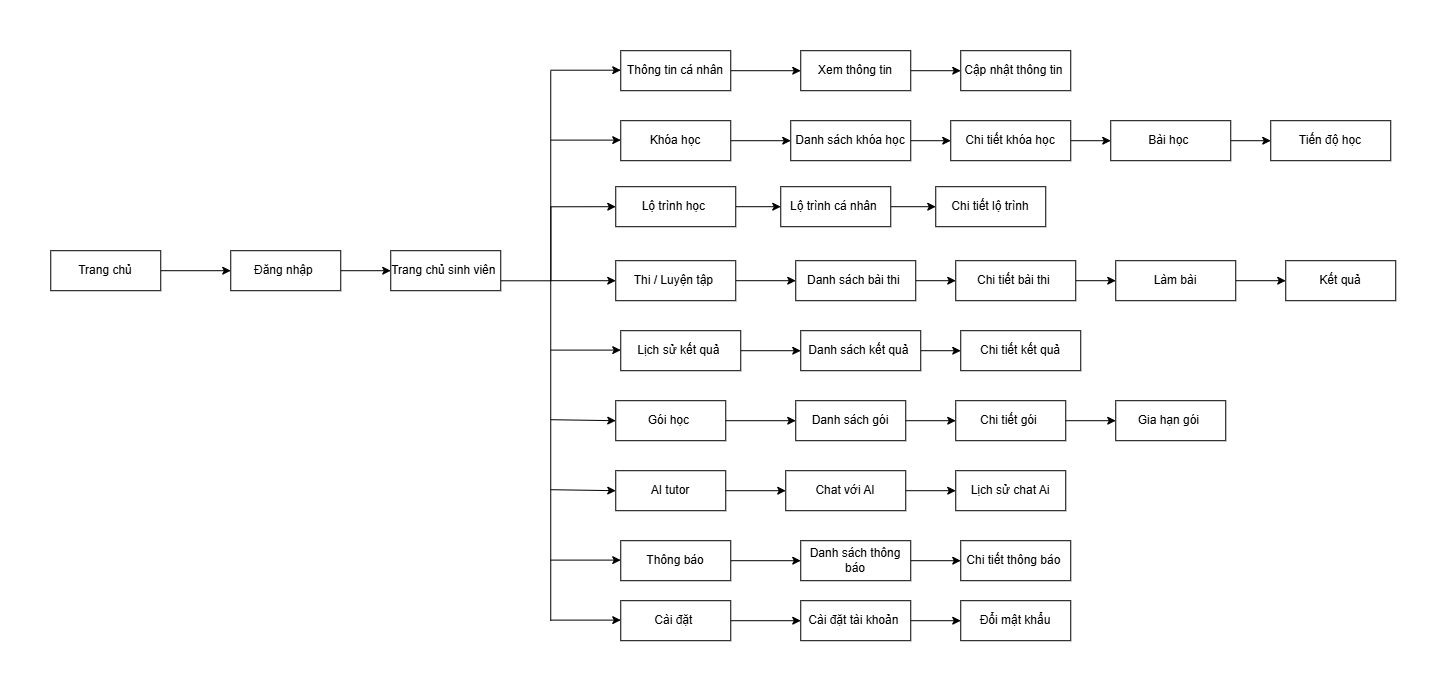

The diagram above was exported from draw.io. Its source (the exported page's mxGraphModel, read from the mxfile embedded in the PNG):
<mxGraphModel dx="1440" dy="2091" grid="1" gridSize="10" guides="1" tooltips="1" connect="1" arrows="1" fold="1" page="1" pageScale="1" pageWidth="827" pageHeight="1169" math="0" shadow="0">
  <root>
    <mxCell id="0" />
    <mxCell id="1" parent="0" />
    <mxCell id="6oIdI_R6YYYH1Kz_rcmR-3" edge="1" parent="1" source="012e_-o1gqaca0dMNX47-1" style="edgeStyle=orthogonalEdgeStyle;rounded=0;orthogonalLoop=1;jettySize=auto;html=1;entryX=0;entryY=0.5;entryDx=0;entryDy=0;" target="6oIdI_R6YYYH1Kz_rcmR-1">
      <mxGeometry relative="1" as="geometry" />
    </mxCell>
    <mxCell id="012e_-o1gqaca0dMNX47-1" parent="1" style="rounded=0;whiteSpace=wrap;html=1;" value="Trang chủ" vertex="1">
      <mxGeometry height="40" width="110" x="50" y="-520" as="geometry" />
    </mxCell>
    <mxCell id="6oIdI_R6YYYH1Kz_rcmR-4" edge="1" parent="1" source="6oIdI_R6YYYH1Kz_rcmR-1" style="edgeStyle=orthogonalEdgeStyle;rounded=0;orthogonalLoop=1;jettySize=auto;html=1;entryX=0;entryY=0.5;entryDx=0;entryDy=0;" target="6oIdI_R6YYYH1Kz_rcmR-2">
      <mxGeometry relative="1" as="geometry" />
    </mxCell>
    <mxCell id="6oIdI_R6YYYH1Kz_rcmR-1" parent="1" style="rounded=0;whiteSpace=wrap;html=1;" value="Đăng nhập&amp;nbsp;" vertex="1">
      <mxGeometry height="40" width="110" x="230" y="-520" as="geometry" />
    </mxCell>
    <mxCell id="6oIdI_R6YYYH1Kz_rcmR-60" edge="1" parent="1" source="6oIdI_R6YYYH1Kz_rcmR-2" style="edgeStyle=orthogonalEdgeStyle;rounded=0;orthogonalLoop=1;jettySize=auto;html=1;entryX=0;entryY=0.5;entryDx=0;entryDy=0;" target="6oIdI_R6YYYH1Kz_rcmR-16">
      <mxGeometry relative="1" as="geometry">
        <Array as="points">
          <mxPoint x="550.12" y="-489.94" />
          <mxPoint x="550.12" y="-564.06" />
        </Array>
      </mxGeometry>
    </mxCell>
    <mxCell id="6oIdI_R6YYYH1Kz_rcmR-2" parent="1" style="rounded=0;whiteSpace=wrap;html=1;" value="Trang chủ sinh viên&amp;nbsp;" vertex="1">
      <mxGeometry height="40" width="110" x="390" y="-520" as="geometry" />
    </mxCell>
    <mxCell id="6oIdI_R6YYYH1Kz_rcmR-5" edge="1" parent="1" source="6oIdI_R6YYYH1Kz_rcmR-6" style="edgeStyle=orthogonalEdgeStyle;rounded=0;orthogonalLoop=1;jettySize=auto;html=1;entryX=0;entryY=0.5;entryDx=0;entryDy=0;" target="6oIdI_R6YYYH1Kz_rcmR-8">
      <mxGeometry relative="1" as="geometry" />
    </mxCell>
    <mxCell id="6oIdI_R6YYYH1Kz_rcmR-6" parent="1" style="rounded=0;whiteSpace=wrap;html=1;" value="Thông tin cá nhân" vertex="1">
      <mxGeometry height="40" width="110" x="620" y="-720" as="geometry" />
    </mxCell>
    <mxCell id="6oIdI_R6YYYH1Kz_rcmR-7" edge="1" parent="1" source="6oIdI_R6YYYH1Kz_rcmR-8" style="edgeStyle=orthogonalEdgeStyle;rounded=0;orthogonalLoop=1;jettySize=auto;html=1;entryX=0;entryY=0.5;entryDx=0;entryDy=0;" target="6oIdI_R6YYYH1Kz_rcmR-9">
      <mxGeometry relative="1" as="geometry" />
    </mxCell>
    <mxCell id="6oIdI_R6YYYH1Kz_rcmR-8" parent="1" style="rounded=0;whiteSpace=wrap;html=1;" value="Xem thông tin" vertex="1">
      <mxGeometry height="40" width="110" x="800" y="-720" as="geometry" />
    </mxCell>
    <mxCell id="6oIdI_R6YYYH1Kz_rcmR-9" parent="1" style="rounded=0;whiteSpace=wrap;html=1;" value="Cập nhật thông tin&amp;nbsp;" vertex="1">
      <mxGeometry height="40" width="110" x="960" y="-720" as="geometry" />
    </mxCell>
    <mxCell id="6oIdI_R6YYYH1Kz_rcmR-10" edge="1" parent="1" source="6oIdI_R6YYYH1Kz_rcmR-11" style="edgeStyle=orthogonalEdgeStyle;rounded=0;orthogonalLoop=1;jettySize=auto;html=1;entryX=0;entryY=0.5;entryDx=0;entryDy=0;" target="6oIdI_R6YYYH1Kz_rcmR-13">
      <mxGeometry relative="1" as="geometry" />
    </mxCell>
    <mxCell id="6oIdI_R6YYYH1Kz_rcmR-11" parent="1" style="rounded=0;whiteSpace=wrap;html=1;" value="Khóa học" vertex="1">
      <mxGeometry height="40" width="110" x="620" y="-650" as="geometry" />
    </mxCell>
    <mxCell id="6oIdI_R6YYYH1Kz_rcmR-12" edge="1" parent="1" source="6oIdI_R6YYYH1Kz_rcmR-13" style="edgeStyle=orthogonalEdgeStyle;rounded=0;orthogonalLoop=1;jettySize=auto;html=1;entryX=0;entryY=0.5;entryDx=0;entryDy=0;" target="6oIdI_R6YYYH1Kz_rcmR-14">
      <mxGeometry relative="1" as="geometry" />
    </mxCell>
    <mxCell id="6oIdI_R6YYYH1Kz_rcmR-13" parent="1" style="rounded=0;whiteSpace=wrap;html=1;" value="Danh sách khóa học" vertex="1">
      <mxGeometry height="40" width="120" x="790" y="-650" as="geometry" />
    </mxCell>
    <mxCell id="6oIdI_R6YYYH1Kz_rcmR-51" edge="1" parent="1" source="6oIdI_R6YYYH1Kz_rcmR-14" style="edgeStyle=orthogonalEdgeStyle;rounded=0;orthogonalLoop=1;jettySize=auto;html=1;" target="6oIdI_R6YYYH1Kz_rcmR-50">
      <mxGeometry relative="1" as="geometry" />
    </mxCell>
    <mxCell id="6oIdI_R6YYYH1Kz_rcmR-14" parent="1" style="rounded=0;whiteSpace=wrap;html=1;" value="Chi tiết khóa học" vertex="1">
      <mxGeometry height="40" width="120" x="950" y="-650" as="geometry" />
    </mxCell>
    <mxCell id="6oIdI_R6YYYH1Kz_rcmR-15" edge="1" parent="1" source="6oIdI_R6YYYH1Kz_rcmR-16" style="edgeStyle=orthogonalEdgeStyle;rounded=0;orthogonalLoop=1;jettySize=auto;html=1;entryX=0;entryY=0.5;entryDx=0;entryDy=0;" target="6oIdI_R6YYYH1Kz_rcmR-18">
      <mxGeometry relative="1" as="geometry" />
    </mxCell>
    <mxCell id="6oIdI_R6YYYH1Kz_rcmR-16" parent="1" style="rounded=0;whiteSpace=wrap;html=1;" value="Lộ trình học&amp;nbsp;" vertex="1">
      <mxGeometry height="40" width="120" x="615" y="-584" as="geometry" />
    </mxCell>
    <mxCell id="6oIdI_R6YYYH1Kz_rcmR-17" edge="1" parent="1" source="6oIdI_R6YYYH1Kz_rcmR-18" style="edgeStyle=orthogonalEdgeStyle;rounded=0;orthogonalLoop=1;jettySize=auto;html=1;entryX=0;entryY=0.5;entryDx=0;entryDy=0;" target="6oIdI_R6YYYH1Kz_rcmR-19">
      <mxGeometry relative="1" as="geometry" />
    </mxCell>
    <mxCell id="6oIdI_R6YYYH1Kz_rcmR-18" parent="1" style="rounded=0;whiteSpace=wrap;html=1;" value="Lộ trình cá nhân&amp;nbsp;" vertex="1">
      <mxGeometry height="40" width="110" x="780" y="-584" as="geometry" />
    </mxCell>
    <mxCell id="6oIdI_R6YYYH1Kz_rcmR-19" parent="1" style="rounded=0;whiteSpace=wrap;html=1;" value="Chi tiết lộ trình" vertex="1">
      <mxGeometry height="40" width="110" x="935" y="-584" as="geometry" />
    </mxCell>
    <mxCell id="6oIdI_R6YYYH1Kz_rcmR-20" edge="1" parent="1" source="6oIdI_R6YYYH1Kz_rcmR-21" style="edgeStyle=orthogonalEdgeStyle;rounded=0;orthogonalLoop=1;jettySize=auto;html=1;entryX=0;entryY=0.5;entryDx=0;entryDy=0;" target="6oIdI_R6YYYH1Kz_rcmR-23">
      <mxGeometry relative="1" as="geometry" />
    </mxCell>
    <mxCell id="6oIdI_R6YYYH1Kz_rcmR-21" parent="1" style="rounded=0;whiteSpace=wrap;html=1;" value="Thi / Luyện tập&amp;nbsp;" vertex="1">
      <mxGeometry height="40" width="120" x="615" y="-510" as="geometry" />
    </mxCell>
    <mxCell id="6oIdI_R6YYYH1Kz_rcmR-22" edge="1" parent="1" source="6oIdI_R6YYYH1Kz_rcmR-23" style="edgeStyle=orthogonalEdgeStyle;rounded=0;orthogonalLoop=1;jettySize=auto;html=1;entryX=0;entryY=0.5;entryDx=0;entryDy=0;" target="6oIdI_R6YYYH1Kz_rcmR-24">
      <mxGeometry relative="1" as="geometry" />
    </mxCell>
    <mxCell id="6oIdI_R6YYYH1Kz_rcmR-23" parent="1" style="rounded=0;whiteSpace=wrap;html=1;" value="Danh sách bài thi&amp;nbsp;" vertex="1">
      <mxGeometry height="40" width="120" x="795" y="-510" as="geometry" />
    </mxCell>
    <mxCell id="6oIdI_R6YYYH1Kz_rcmR-56" edge="1" parent="1" source="6oIdI_R6YYYH1Kz_rcmR-24" style="edgeStyle=orthogonalEdgeStyle;rounded=0;orthogonalLoop=1;jettySize=auto;html=1;entryX=0;entryY=0.5;entryDx=0;entryDy=0;" target="6oIdI_R6YYYH1Kz_rcmR-54">
      <mxGeometry relative="1" as="geometry" />
    </mxCell>
    <mxCell id="6oIdI_R6YYYH1Kz_rcmR-24" parent="1" style="rounded=0;whiteSpace=wrap;html=1;" value="Chi tiết bài thi&amp;nbsp;" vertex="1">
      <mxGeometry height="40" width="120" x="955" y="-510" as="geometry" />
    </mxCell>
    <mxCell id="6oIdI_R6YYYH1Kz_rcmR-25" edge="1" parent="1" source="6oIdI_R6YYYH1Kz_rcmR-26" style="edgeStyle=orthogonalEdgeStyle;rounded=0;orthogonalLoop=1;jettySize=auto;html=1;entryX=0;entryY=0.5;entryDx=0;entryDy=0;" target="6oIdI_R6YYYH1Kz_rcmR-28">
      <mxGeometry relative="1" as="geometry" />
    </mxCell>
    <mxCell id="6oIdI_R6YYYH1Kz_rcmR-26" parent="1" style="rounded=0;whiteSpace=wrap;html=1;" value="Lịch sử kết quả&amp;nbsp;" vertex="1">
      <mxGeometry height="40" width="120" x="620" y="-440" as="geometry" />
    </mxCell>
    <mxCell id="6oIdI_R6YYYH1Kz_rcmR-27" edge="1" parent="1" source="6oIdI_R6YYYH1Kz_rcmR-28" style="edgeStyle=orthogonalEdgeStyle;rounded=0;orthogonalLoop=1;jettySize=auto;html=1;entryX=0;entryY=0.5;entryDx=0;entryDy=0;" target="6oIdI_R6YYYH1Kz_rcmR-29">
      <mxGeometry relative="1" as="geometry" />
    </mxCell>
    <mxCell id="6oIdI_R6YYYH1Kz_rcmR-28" parent="1" style="rounded=0;whiteSpace=wrap;html=1;" value="Danh sách kết quả&amp;nbsp;" vertex="1">
      <mxGeometry height="40" width="120" x="800" y="-440" as="geometry" />
    </mxCell>
    <mxCell id="6oIdI_R6YYYH1Kz_rcmR-29" parent="1" style="rounded=0;whiteSpace=wrap;html=1;" value="Chi tiết kết quả" vertex="1">
      <mxGeometry height="40" width="120" x="960" y="-440" as="geometry" />
    </mxCell>
    <mxCell id="6oIdI_R6YYYH1Kz_rcmR-30" edge="1" parent="1" source="6oIdI_R6YYYH1Kz_rcmR-31" style="edgeStyle=orthogonalEdgeStyle;rounded=0;orthogonalLoop=1;jettySize=auto;html=1;entryX=0;entryY=0.5;entryDx=0;entryDy=0;" target="6oIdI_R6YYYH1Kz_rcmR-33">
      <mxGeometry relative="1" as="geometry" />
    </mxCell>
    <mxCell id="6oIdI_R6YYYH1Kz_rcmR-31" parent="1" style="rounded=0;whiteSpace=wrap;html=1;" value="Gói học&amp;nbsp;" vertex="1">
      <mxGeometry height="40" width="110" x="615" y="-370" as="geometry" />
    </mxCell>
    <mxCell id="6oIdI_R6YYYH1Kz_rcmR-32" edge="1" parent="1" source="6oIdI_R6YYYH1Kz_rcmR-33" style="edgeStyle=orthogonalEdgeStyle;rounded=0;orthogonalLoop=1;jettySize=auto;html=1;entryX=0;entryY=0.5;entryDx=0;entryDy=0;" target="6oIdI_R6YYYH1Kz_rcmR-34">
      <mxGeometry relative="1" as="geometry" />
    </mxCell>
    <mxCell id="6oIdI_R6YYYH1Kz_rcmR-33" parent="1" style="rounded=0;whiteSpace=wrap;html=1;" value="Danh sách gói" vertex="1">
      <mxGeometry height="40" width="110" x="795" y="-370" as="geometry" />
    </mxCell>
    <mxCell id="6oIdI_R6YYYH1Kz_rcmR-59" edge="1" parent="1" source="6oIdI_R6YYYH1Kz_rcmR-34" style="edgeStyle=orthogonalEdgeStyle;rounded=0;orthogonalLoop=1;jettySize=auto;html=1;exitX=1;exitY=0.5;exitDx=0;exitDy=0;entryX=0;entryY=0.5;entryDx=0;entryDy=0;" target="6oIdI_R6YYYH1Kz_rcmR-58">
      <mxGeometry relative="1" as="geometry" />
    </mxCell>
    <mxCell id="6oIdI_R6YYYH1Kz_rcmR-34" parent="1" style="rounded=0;whiteSpace=wrap;html=1;" value="Chi tiết gói&amp;nbsp;" vertex="1">
      <mxGeometry height="40" width="110" x="955" y="-370" as="geometry" />
    </mxCell>
    <mxCell id="6oIdI_R6YYYH1Kz_rcmR-35" edge="1" parent="1" source="6oIdI_R6YYYH1Kz_rcmR-36" style="edgeStyle=orthogonalEdgeStyle;rounded=0;orthogonalLoop=1;jettySize=auto;html=1;entryX=0;entryY=0.5;entryDx=0;entryDy=0;" target="6oIdI_R6YYYH1Kz_rcmR-38">
      <mxGeometry relative="1" as="geometry" />
    </mxCell>
    <mxCell id="6oIdI_R6YYYH1Kz_rcmR-36" parent="1" style="rounded=0;whiteSpace=wrap;html=1;" value="AI tutor" vertex="1">
      <mxGeometry height="40" width="110" x="615" y="-300" as="geometry" />
    </mxCell>
    <mxCell id="6oIdI_R6YYYH1Kz_rcmR-37" edge="1" parent="1" source="6oIdI_R6YYYH1Kz_rcmR-38" style="edgeStyle=orthogonalEdgeStyle;rounded=0;orthogonalLoop=1;jettySize=auto;html=1;entryX=0;entryY=0.5;entryDx=0;entryDy=0;" target="6oIdI_R6YYYH1Kz_rcmR-39">
      <mxGeometry relative="1" as="geometry" />
    </mxCell>
    <mxCell id="6oIdI_R6YYYH1Kz_rcmR-38" parent="1" style="rounded=0;whiteSpace=wrap;html=1;" value="Chat với AI" vertex="1">
      <mxGeometry height="40" width="120" x="785" y="-300" as="geometry" />
    </mxCell>
    <mxCell id="6oIdI_R6YYYH1Kz_rcmR-39" parent="1" style="rounded=0;whiteSpace=wrap;html=1;" value="Lịch sử chat Ai" vertex="1">
      <mxGeometry height="40" width="110" x="955" y="-300" as="geometry" />
    </mxCell>
    <mxCell id="6oIdI_R6YYYH1Kz_rcmR-40" edge="1" parent="1" source="6oIdI_R6YYYH1Kz_rcmR-41" style="edgeStyle=orthogonalEdgeStyle;rounded=0;orthogonalLoop=1;jettySize=auto;html=1;entryX=0;entryY=0.5;entryDx=0;entryDy=0;" target="6oIdI_R6YYYH1Kz_rcmR-43">
      <mxGeometry relative="1" as="geometry" />
    </mxCell>
    <mxCell id="6oIdI_R6YYYH1Kz_rcmR-41" parent="1" style="rounded=0;whiteSpace=wrap;html=1;" value="Thông báo" vertex="1">
      <mxGeometry height="40" width="110" x="620" y="-230" as="geometry" />
    </mxCell>
    <mxCell id="6oIdI_R6YYYH1Kz_rcmR-42" edge="1" parent="1" source="6oIdI_R6YYYH1Kz_rcmR-43" style="edgeStyle=orthogonalEdgeStyle;rounded=0;orthogonalLoop=1;jettySize=auto;html=1;entryX=0;entryY=0.5;entryDx=0;entryDy=0;" target="6oIdI_R6YYYH1Kz_rcmR-44">
      <mxGeometry relative="1" as="geometry" />
    </mxCell>
    <mxCell id="6oIdI_R6YYYH1Kz_rcmR-43" parent="1" style="rounded=0;whiteSpace=wrap;html=1;" value="Danh sách thông báo" vertex="1">
      <mxGeometry height="40" width="110" x="800" y="-230" as="geometry" />
    </mxCell>
    <mxCell id="6oIdI_R6YYYH1Kz_rcmR-44" parent="1" style="rounded=0;whiteSpace=wrap;html=1;" value="Chi tiết thông báo&amp;nbsp;" vertex="1">
      <mxGeometry height="40" width="110" x="960" y="-230" as="geometry" />
    </mxCell>
    <mxCell id="6oIdI_R6YYYH1Kz_rcmR-45" edge="1" parent="1" source="6oIdI_R6YYYH1Kz_rcmR-46" style="edgeStyle=orthogonalEdgeStyle;rounded=0;orthogonalLoop=1;jettySize=auto;html=1;entryX=0;entryY=0.5;entryDx=0;entryDy=0;" target="6oIdI_R6YYYH1Kz_rcmR-48">
      <mxGeometry relative="1" as="geometry" />
    </mxCell>
    <mxCell id="6oIdI_R6YYYH1Kz_rcmR-46" parent="1" style="rounded=0;whiteSpace=wrap;html=1;" value="Cài đặt&amp;nbsp;" vertex="1">
      <mxGeometry height="40" width="110" x="620" y="-170" as="geometry" />
    </mxCell>
    <mxCell id="6oIdI_R6YYYH1Kz_rcmR-47" edge="1" parent="1" source="6oIdI_R6YYYH1Kz_rcmR-48" style="edgeStyle=orthogonalEdgeStyle;rounded=0;orthogonalLoop=1;jettySize=auto;html=1;entryX=0;entryY=0.5;entryDx=0;entryDy=0;" target="6oIdI_R6YYYH1Kz_rcmR-49">
      <mxGeometry relative="1" as="geometry" />
    </mxCell>
    <mxCell id="6oIdI_R6YYYH1Kz_rcmR-48" parent="1" style="rounded=0;whiteSpace=wrap;html=1;" value="Cài đặt tài khoản&amp;nbsp;" vertex="1">
      <mxGeometry height="40" width="110" x="800" y="-170" as="geometry" />
    </mxCell>
    <mxCell id="6oIdI_R6YYYH1Kz_rcmR-49" parent="1" style="rounded=0;whiteSpace=wrap;html=1;" value="Đổi mật khẩu" vertex="1">
      <mxGeometry height="40" width="110" x="960" y="-170" as="geometry" />
    </mxCell>
    <mxCell id="6oIdI_R6YYYH1Kz_rcmR-53" edge="1" parent="1" source="6oIdI_R6YYYH1Kz_rcmR-50" style="edgeStyle=orthogonalEdgeStyle;rounded=0;orthogonalLoop=1;jettySize=auto;html=1;entryX=0;entryY=0.5;entryDx=0;entryDy=0;" target="6oIdI_R6YYYH1Kz_rcmR-52">
      <mxGeometry relative="1" as="geometry" />
    </mxCell>
    <mxCell id="6oIdI_R6YYYH1Kz_rcmR-50" parent="1" style="rounded=0;whiteSpace=wrap;html=1;" value="Bài học&amp;nbsp;" vertex="1">
      <mxGeometry height="40" width="120" x="1110" y="-650" as="geometry" />
    </mxCell>
    <mxCell id="6oIdI_R6YYYH1Kz_rcmR-52" parent="1" style="rounded=0;whiteSpace=wrap;html=1;" value="Tiến độ học" vertex="1">
      <mxGeometry height="40" width="120" x="1270" y="-650" as="geometry" />
    </mxCell>
    <mxCell id="6oIdI_R6YYYH1Kz_rcmR-57" edge="1" parent="1" source="6oIdI_R6YYYH1Kz_rcmR-54" style="edgeStyle=orthogonalEdgeStyle;rounded=0;orthogonalLoop=1;jettySize=auto;html=1;entryX=0;entryY=0.5;entryDx=0;entryDy=0;" target="6oIdI_R6YYYH1Kz_rcmR-55">
      <mxGeometry relative="1" as="geometry" />
    </mxCell>
    <mxCell id="6oIdI_R6YYYH1Kz_rcmR-54" parent="1" style="rounded=0;whiteSpace=wrap;html=1;" value="Làm bài" vertex="1">
      <mxGeometry height="40" width="120" x="1115" y="-510" as="geometry" />
    </mxCell>
    <mxCell id="6oIdI_R6YYYH1Kz_rcmR-55" parent="1" style="rounded=0;whiteSpace=wrap;html=1;" value="Kết quả" vertex="1">
      <mxGeometry height="40" width="110" x="1285" y="-510" as="geometry" />
    </mxCell>
    <mxCell id="6oIdI_R6YYYH1Kz_rcmR-58" parent="1" style="rounded=0;whiteSpace=wrap;html=1;" value="Gia hạn gói&amp;nbsp;" vertex="1">
      <mxGeometry height="40" width="110" x="1115" y="-370" as="geometry" />
    </mxCell>
    <mxCell id="6oIdI_R6YYYH1Kz_rcmR-61" edge="1" parent="1" style="endArrow=classic;html=1;rounded=0;entryX=0;entryY=0.5;entryDx=0;entryDy=0;" target="6oIdI_R6YYYH1Kz_rcmR-21" value="">
      <mxGeometry height="50" relative="1" width="50" as="geometry">
        <mxPoint x="550" y="-490" as="sourcePoint" />
        <mxPoint x="610" y="-410" as="targetPoint" />
      </mxGeometry>
    </mxCell>
    <mxCell id="6oIdI_R6YYYH1Kz_rcmR-62" edge="1" parent="1" style="endArrow=classic;html=1;rounded=0;entryX=0;entryY=0.5;entryDx=0;entryDy=0;" value="">
      <mxGeometry height="50" relative="1" width="50" as="geometry">
        <mxPoint x="550" y="-420.59000000000003" as="sourcePoint" />
        <mxPoint x="620" y="-420.59000000000003" as="targetPoint" />
      </mxGeometry>
    </mxCell>
    <mxCell id="6oIdI_R6YYYH1Kz_rcmR-63" edge="1" parent="1" style="endArrow=classic;html=1;rounded=0;entryX=0;entryY=0.5;entryDx=0;entryDy=0;" target="6oIdI_R6YYYH1Kz_rcmR-36" value="">
      <mxGeometry height="50" relative="1" width="50" as="geometry">
        <mxPoint x="550" y="-281" as="sourcePoint" />
        <mxPoint x="620" y="-281" as="targetPoint" />
      </mxGeometry>
    </mxCell>
    <mxCell id="6oIdI_R6YYYH1Kz_rcmR-64" edge="1" parent="1" style="endArrow=classic;html=1;rounded=0;entryX=0;entryY=0.5;entryDx=0;entryDy=0;" target="6oIdI_R6YYYH1Kz_rcmR-31" value="">
      <mxGeometry height="50" relative="1" width="50" as="geometry">
        <mxPoint x="550" y="-351" as="sourcePoint" />
        <mxPoint x="610" y="-351" as="targetPoint" />
      </mxGeometry>
    </mxCell>
    <mxCell id="6oIdI_R6YYYH1Kz_rcmR-65" edge="1" parent="1" style="endArrow=classic;html=1;rounded=0;entryX=0;entryY=0.5;entryDx=0;entryDy=0;" value="">
      <mxGeometry height="50" relative="1" width="50" as="geometry">
        <mxPoint x="550" y="-210.59" as="sourcePoint" />
        <mxPoint x="620" y="-210.59" as="targetPoint" />
      </mxGeometry>
    </mxCell>
    <mxCell id="6oIdI_R6YYYH1Kz_rcmR-66" edge="1" parent="1" style="endArrow=classic;html=1;rounded=0;entryX=0;entryY=0.5;entryDx=0;entryDy=0;" value="">
      <mxGeometry height="50" relative="1" width="50" as="geometry">
        <mxPoint x="550" y="-150.59" as="sourcePoint" />
        <mxPoint x="620" y="-150.59" as="targetPoint" />
      </mxGeometry>
    </mxCell>
    <mxCell id="6oIdI_R6YYYH1Kz_rcmR-67" edge="1" parent="1" style="endArrow=classic;html=1;rounded=0;entryX=0;entryY=0.5;entryDx=0;entryDy=0;" value="">
      <mxGeometry height="50" relative="1" width="50" as="geometry">
        <mxPoint x="550" y="-630.59" as="sourcePoint" />
        <mxPoint x="620" y="-630.59" as="targetPoint" />
      </mxGeometry>
    </mxCell>
    <mxCell id="6oIdI_R6YYYH1Kz_rcmR-68" edge="1" parent="1" style="endArrow=classic;html=1;rounded=0;entryX=0;entryY=0.5;entryDx=0;entryDy=0;" value="">
      <mxGeometry height="50" relative="1" width="50" as="geometry">
        <mxPoint x="550" y="-700.5" as="sourcePoint" />
        <mxPoint x="620" y="-700.5" as="targetPoint" />
      </mxGeometry>
    </mxCell>
    <mxCell id="6oIdI_R6YYYH1Kz_rcmR-69" edge="1" parent="1" style="endArrow=none;html=1;rounded=0;" value="">
      <mxGeometry height="50" relative="1" width="50" as="geometry">
        <mxPoint x="550" y="-150" as="sourcePoint" />
        <mxPoint x="550" y="-700" as="targetPoint" />
      </mxGeometry>
    </mxCell>
  </root>
</mxGraphModel>